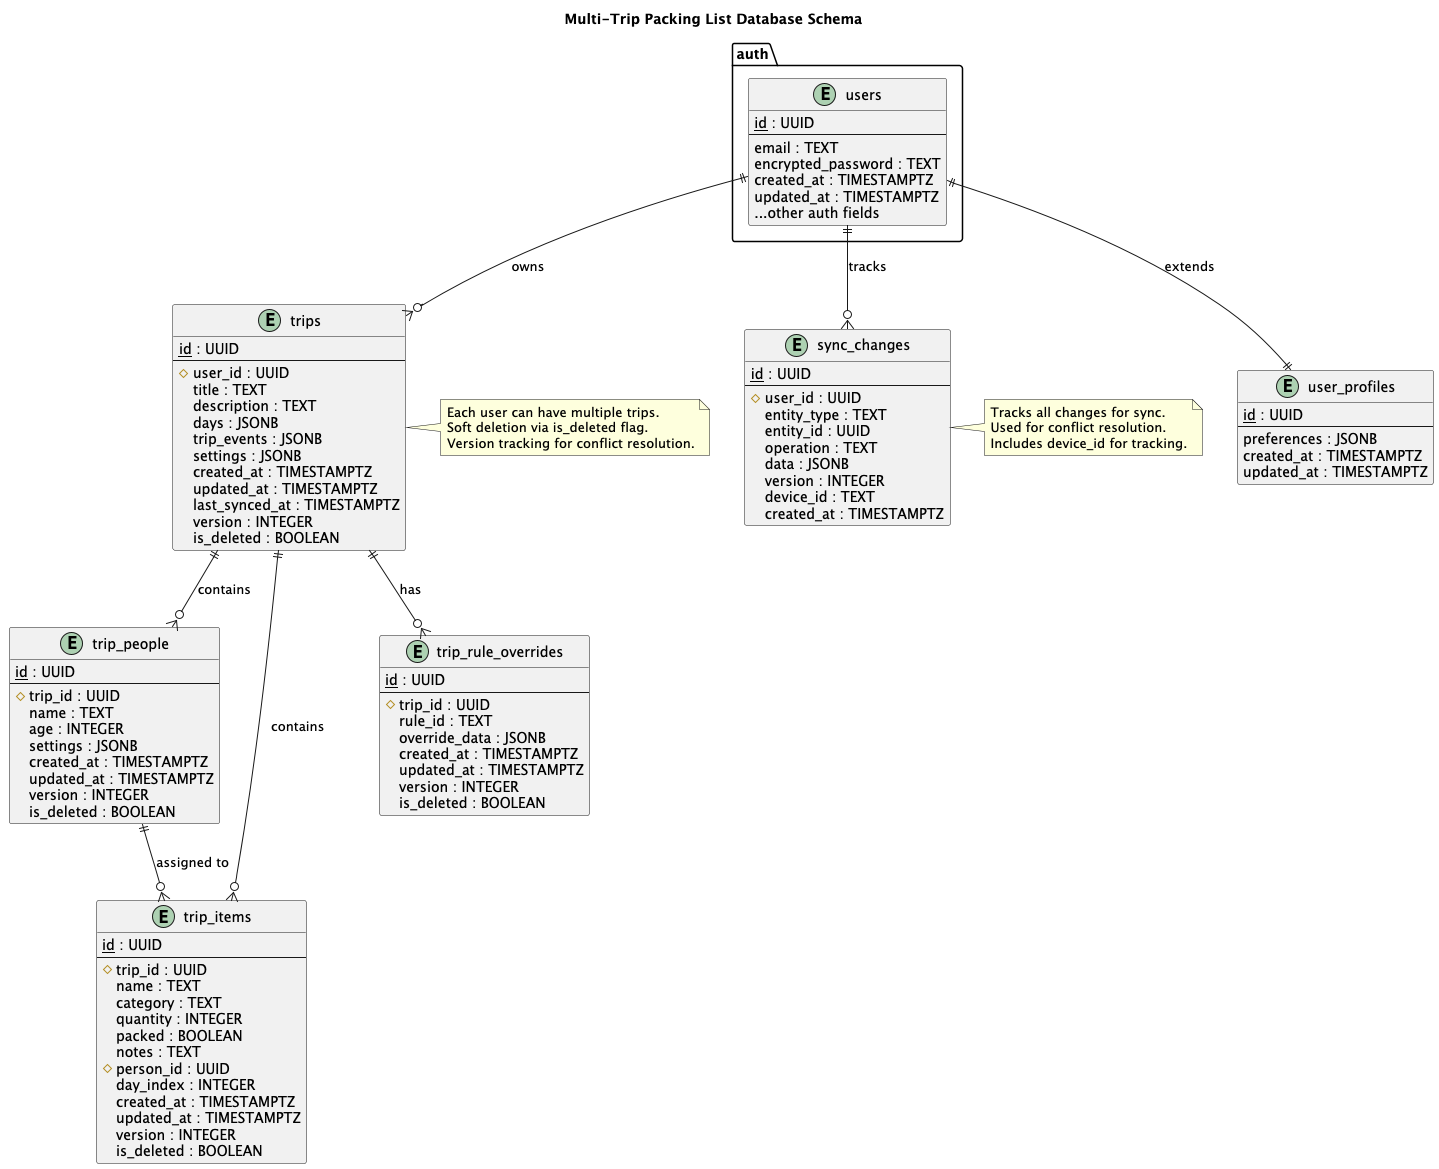

The diagram above was rendered by PlantUML. Its source (embedded in the PNG):
@startuml Multi-Trip Database Schema
!define table(name) entity name
!define pk(x) <u>x</u>
!define fk(x) #x

title Multi-Trip Packing List Database Schema

table(auth.users) {
  pk(id) : UUID
  --
  email : TEXT
  encrypted_password : TEXT
  created_at : TIMESTAMPTZ
  updated_at : TIMESTAMPTZ
  ...other auth fields
}

table(user_profiles) {
  pk(id) : UUID
  --
  preferences : JSONB
  created_at : TIMESTAMPTZ
  updated_at : TIMESTAMPTZ
}

table(trips) {
  pk(id) : UUID
  --
  fk(user_id) : UUID
  title : TEXT
  description : TEXT
  days : JSONB
  trip_events : JSONB
  settings : JSONB
  created_at : TIMESTAMPTZ
  updated_at : TIMESTAMPTZ
  last_synced_at : TIMESTAMPTZ
  version : INTEGER
  is_deleted : BOOLEAN
}

table(trip_people) {
  pk(id) : UUID
  --
  fk(trip_id) : UUID
  name : TEXT
  age : INTEGER
  settings : JSONB
  created_at : TIMESTAMPTZ
  updated_at : TIMESTAMPTZ
  version : INTEGER
  is_deleted : BOOLEAN
}

table(trip_items) {
  pk(id) : UUID
  --
  fk(trip_id) : UUID
  name : TEXT
  category : TEXT
  quantity : INTEGER
  packed : BOOLEAN
  notes : TEXT
  fk(person_id) : UUID
  day_index : INTEGER
  created_at : TIMESTAMPTZ
  updated_at : TIMESTAMPTZ
  version : INTEGER
  is_deleted : BOOLEAN
}

table(trip_rule_overrides) {
  pk(id) : UUID
  --
  fk(trip_id) : UUID
  rule_id : TEXT
  override_data : JSONB
  created_at : TIMESTAMPTZ
  updated_at : TIMESTAMPTZ
  version : INTEGER
  is_deleted : BOOLEAN
}

table(sync_changes) {
  pk(id) : UUID
  --
  fk(user_id) : UUID
  entity_type : TEXT
  entity_id : UUID
  operation : TEXT
  data : JSONB
  version : INTEGER
  device_id : TEXT
  created_at : TIMESTAMPTZ
}

' Relationships
auth.users ||--|| user_profiles : "extends"
auth.users ||--o{ trips : "owns"
trips ||--o{ trip_people : "contains"
trips ||--o{ trip_items : "contains"
trips ||--o{ trip_rule_overrides : "has"
trip_people ||--o{ trip_items : "assigned to"
auth.users ||--o{ sync_changes : "tracks"

' Notes
note right of trips
  Each user can have multiple trips.
  Soft deletion via is_deleted flag.
  Version tracking for conflict resolution.
end note

note right of sync_changes
  Tracks all changes for sync.
  Used for conflict resolution.
  Includes device_id for tracking.
end note

@enduml